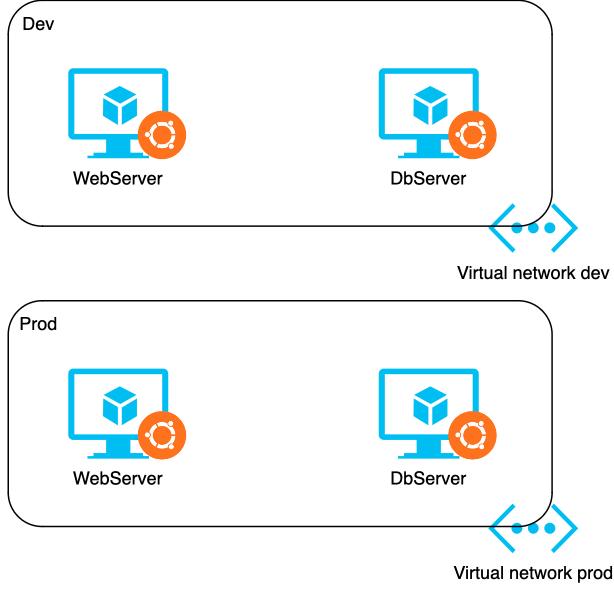

The diagram above was exported from draw.io. Its source (the exported page's mxGraphModel, read from the mxfile embedded in the PNG):
<mxGraphModel dx="1038" dy="664" grid="1" gridSize="10" guides="1" tooltips="1" connect="1" arrows="1" fold="1" page="1" pageScale="1" pageWidth="827" pageHeight="1169" math="0" shadow="0">
  <root>
    <mxCell id="0" />
    <mxCell id="1" parent="0" />
    <mxCell id="6hpEkMWy7q3VYkYnQnnt-1" value="Virtual network dev&lt;div&gt;&lt;br&gt;&lt;/div&gt;" style="verticalLabelPosition=bottom;html=1;verticalAlign=top;align=center;strokeColor=none;fillColor=#00BEF2;shape=mxgraph.azure.virtual_network;pointerEvents=1;" vertex="1" parent="1">
      <mxGeometry x="430" y="520" width="60" height="33" as="geometry" />
    </mxCell>
    <mxCell id="6hpEkMWy7q3VYkYnQnnt-2" value="" style="rounded=1;whiteSpace=wrap;html=1;fillColor=none;" vertex="1" parent="1">
      <mxGeometry x="110" y="384.75" width="362.56" height="150.5" as="geometry" />
    </mxCell>
    <mxCell id="6hpEkMWy7q3VYkYnQnnt-9" value="&lt;div&gt;DbServer&lt;/div&gt;&lt;div&gt;&lt;br&gt;&lt;/div&gt;" style="verticalLabelPosition=bottom;html=1;verticalAlign=top;align=center;strokeColor=none;fillColor=#00BEF2;shape=mxgraph.azure.virtual_machine_feature;pointerEvents=1;" vertex="1" parent="1">
      <mxGeometry x="357" y="430" width="66.67" height="60" as="geometry" />
    </mxCell>
    <mxCell id="6hpEkMWy7q3VYkYnQnnt-11" value="" style="shape=image;html=1;verticalAlign=top;verticalLabelPosition=bottom;labelBackgroundColor=#ffffff;imageAspect=0;aspect=fixed;image=https://cdn1.iconfinder.com/data/icons/operating-system-flat-1/30/ubuntu-128.png" vertex="1" parent="1">
      <mxGeometry x="400" y="455" width="40" height="40" as="geometry" />
    </mxCell>
    <mxCell id="6hpEkMWy7q3VYkYnQnnt-12" value="&lt;div&gt;WebServer&lt;/div&gt;&lt;div&gt;&lt;br&gt;&lt;/div&gt;" style="verticalLabelPosition=bottom;html=1;verticalAlign=top;align=center;strokeColor=none;fillColor=#00BEF2;shape=mxgraph.azure.virtual_machine_feature;pointerEvents=1;" vertex="1" parent="1">
      <mxGeometry x="150" y="430" width="66.67" height="60" as="geometry" />
    </mxCell>
    <mxCell id="6hpEkMWy7q3VYkYnQnnt-13" value="" style="shape=image;html=1;verticalAlign=top;verticalLabelPosition=bottom;labelBackgroundColor=#ffffff;imageAspect=0;aspect=fixed;image=https://cdn1.iconfinder.com/data/icons/operating-system-flat-1/30/ubuntu-128.png" vertex="1" parent="1">
      <mxGeometry x="193" y="455" width="40" height="40" as="geometry" />
    </mxCell>
    <mxCell id="6hpEkMWy7q3VYkYnQnnt-20" value="Virtual network prod&lt;div&gt;&lt;br&gt;&lt;/div&gt;" style="verticalLabelPosition=bottom;html=1;verticalAlign=top;align=center;strokeColor=none;fillColor=#00BEF2;shape=mxgraph.azure.virtual_network;pointerEvents=1;" vertex="1" parent="1">
      <mxGeometry x="430" y="720.25" width="60" height="33" as="geometry" />
    </mxCell>
    <mxCell id="6hpEkMWy7q3VYkYnQnnt-21" value="" style="rounded=1;whiteSpace=wrap;html=1;fillColor=none;" vertex="1" parent="1">
      <mxGeometry x="110" y="585" width="362.56" height="150.5" as="geometry" />
    </mxCell>
    <mxCell id="6hpEkMWy7q3VYkYnQnnt-22" value="&lt;div&gt;DbServer&lt;/div&gt;&lt;div&gt;&lt;br&gt;&lt;/div&gt;" style="verticalLabelPosition=bottom;html=1;verticalAlign=top;align=center;strokeColor=none;fillColor=#00BEF2;shape=mxgraph.azure.virtual_machine_feature;pointerEvents=1;" vertex="1" parent="1">
      <mxGeometry x="357" y="630.25" width="66.67" height="60" as="geometry" />
    </mxCell>
    <mxCell id="6hpEkMWy7q3VYkYnQnnt-23" value="" style="shape=image;html=1;verticalAlign=top;verticalLabelPosition=bottom;labelBackgroundColor=#ffffff;imageAspect=0;aspect=fixed;image=https://cdn1.iconfinder.com/data/icons/operating-system-flat-1/30/ubuntu-128.png" vertex="1" parent="1">
      <mxGeometry x="400" y="655.25" width="40" height="40" as="geometry" />
    </mxCell>
    <mxCell id="6hpEkMWy7q3VYkYnQnnt-24" value="&lt;div&gt;WebServer&lt;/div&gt;&lt;div&gt;&lt;br&gt;&lt;/div&gt;" style="verticalLabelPosition=bottom;html=1;verticalAlign=top;align=center;strokeColor=none;fillColor=#00BEF2;shape=mxgraph.azure.virtual_machine_feature;pointerEvents=1;" vertex="1" parent="1">
      <mxGeometry x="150" y="630.25" width="66.67" height="60" as="geometry" />
    </mxCell>
    <mxCell id="6hpEkMWy7q3VYkYnQnnt-25" value="" style="shape=image;html=1;verticalAlign=top;verticalLabelPosition=bottom;labelBackgroundColor=#ffffff;imageAspect=0;aspect=fixed;image=https://cdn1.iconfinder.com/data/icons/operating-system-flat-1/30/ubuntu-128.png" vertex="1" parent="1">
      <mxGeometry x="193" y="655.25" width="40" height="40" as="geometry" />
    </mxCell>
    <mxCell id="6hpEkMWy7q3VYkYnQnnt-26" value="Dev" style="text;html=1;align=center;verticalAlign=middle;resizable=0;points=[];autosize=1;strokeColor=none;fillColor=none;" vertex="1" parent="1">
      <mxGeometry x="110" y="384.75" width="40" height="30" as="geometry" />
    </mxCell>
    <mxCell id="6hpEkMWy7q3VYkYnQnnt-27" value="Prod" style="text;html=1;align=center;verticalAlign=middle;resizable=0;points=[];autosize=1;strokeColor=none;fillColor=none;" vertex="1" parent="1">
      <mxGeometry x="105" y="585" width="50" height="30" as="geometry" />
    </mxCell>
  </root>
</mxGraphModel>